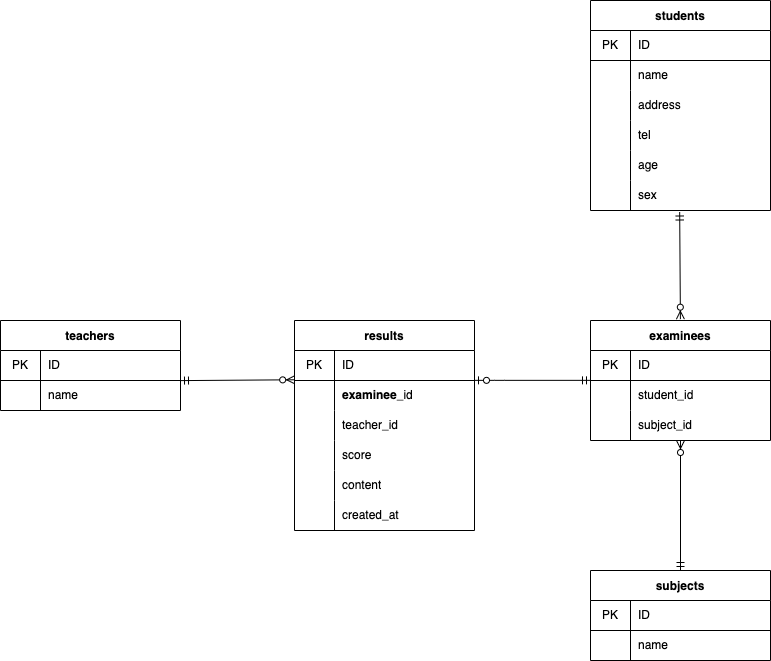

The diagram above was exported from draw.io. Its source (the exported page's mxGraphModel, read from the mxfile embedded in the PNG):
<mxGraphModel dx="210" dy="195" grid="1" gridSize="10" guides="1" tooltips="1" connect="1" arrows="1" fold="1" page="1" pageScale="1" pageWidth="827" pageHeight="1169" math="0" shadow="0">
  <root>
    <mxCell id="0" />
    <mxCell id="1" parent="0" />
    <mxCell id="43" value="students" style="shape=table;startSize=30;container=1;collapsible=0;childLayout=tableLayout;fixedRows=1;rowLines=0;fontStyle=1;align=center;pointerEvents=1;" parent="1" vertex="1">
      <mxGeometry x="620" y="190" width="180" height="210" as="geometry" />
    </mxCell>
    <mxCell id="44" value="" style="shape=partialRectangle;html=1;whiteSpace=wrap;collapsible=0;dropTarget=0;pointerEvents=1;fillColor=none;top=0;left=0;bottom=1;right=0;points=[[0,0.5],[1,0.5]];portConstraint=eastwest;" parent="43" vertex="1">
      <mxGeometry y="30" width="180" height="30" as="geometry" />
    </mxCell>
    <mxCell id="45" value="PK" style="shape=partialRectangle;html=1;whiteSpace=wrap;connectable=0;fillColor=none;top=0;left=0;bottom=0;right=0;overflow=hidden;pointerEvents=1;" parent="44" vertex="1">
      <mxGeometry width="40" height="30" as="geometry">
        <mxRectangle width="40" height="30" as="alternateBounds" />
      </mxGeometry>
    </mxCell>
    <mxCell id="46" value="ID" style="shape=partialRectangle;html=1;whiteSpace=wrap;connectable=0;fillColor=none;top=0;left=0;bottom=0;right=0;align=left;spacingLeft=6;overflow=hidden;pointerEvents=1;" parent="44" vertex="1">
      <mxGeometry x="40" width="140" height="30" as="geometry">
        <mxRectangle width="140" height="30" as="alternateBounds" />
      </mxGeometry>
    </mxCell>
    <mxCell id="47" value="" style="shape=partialRectangle;html=1;whiteSpace=wrap;collapsible=0;dropTarget=0;pointerEvents=1;fillColor=none;top=0;left=0;bottom=0;right=0;points=[[0,0.5],[1,0.5]];portConstraint=eastwest;" parent="43" vertex="1">
      <mxGeometry y="60" width="180" height="30" as="geometry" />
    </mxCell>
    <mxCell id="48" value="" style="shape=partialRectangle;html=1;whiteSpace=wrap;connectable=0;fillColor=none;top=0;left=0;bottom=0;right=0;overflow=hidden;pointerEvents=1;" parent="47" vertex="1">
      <mxGeometry width="40" height="30" as="geometry">
        <mxRectangle width="40" height="30" as="alternateBounds" />
      </mxGeometry>
    </mxCell>
    <mxCell id="49" value="name" style="shape=partialRectangle;html=1;whiteSpace=wrap;connectable=0;fillColor=none;top=0;left=0;bottom=0;right=0;align=left;spacingLeft=6;overflow=hidden;pointerEvents=1;" parent="47" vertex="1">
      <mxGeometry x="40" width="140" height="30" as="geometry">
        <mxRectangle width="140" height="30" as="alternateBounds" />
      </mxGeometry>
    </mxCell>
    <mxCell id="50" value="" style="shape=partialRectangle;html=1;whiteSpace=wrap;collapsible=0;dropTarget=0;pointerEvents=1;fillColor=none;top=0;left=0;bottom=0;right=0;points=[[0,0.5],[1,0.5]];portConstraint=eastwest;" parent="43" vertex="1">
      <mxGeometry y="90" width="180" height="30" as="geometry" />
    </mxCell>
    <mxCell id="51" value="" style="shape=partialRectangle;html=1;whiteSpace=wrap;connectable=0;fillColor=none;top=0;left=0;bottom=0;right=0;overflow=hidden;pointerEvents=1;" parent="50" vertex="1">
      <mxGeometry width="40" height="30" as="geometry">
        <mxRectangle width="40" height="30" as="alternateBounds" />
      </mxGeometry>
    </mxCell>
    <mxCell id="52" value="address" style="shape=partialRectangle;html=1;whiteSpace=wrap;connectable=0;fillColor=none;top=0;left=0;bottom=0;right=0;align=left;spacingLeft=6;overflow=hidden;pointerEvents=1;" parent="50" vertex="1">
      <mxGeometry x="40" width="140" height="30" as="geometry">
        <mxRectangle width="140" height="30" as="alternateBounds" />
      </mxGeometry>
    </mxCell>
    <mxCell id="126" style="shape=partialRectangle;html=1;whiteSpace=wrap;collapsible=0;dropTarget=0;pointerEvents=1;fillColor=none;top=0;left=0;bottom=0;right=0;points=[[0,0.5],[1,0.5]];portConstraint=eastwest;" parent="43" vertex="1">
      <mxGeometry y="120" width="180" height="30" as="geometry" />
    </mxCell>
    <mxCell id="127" style="shape=partialRectangle;html=1;whiteSpace=wrap;connectable=0;fillColor=none;top=0;left=0;bottom=0;right=0;overflow=hidden;pointerEvents=1;" parent="126" vertex="1">
      <mxGeometry width="40" height="30" as="geometry">
        <mxRectangle width="40" height="30" as="alternateBounds" />
      </mxGeometry>
    </mxCell>
    <mxCell id="128" value="tel" style="shape=partialRectangle;html=1;whiteSpace=wrap;connectable=0;fillColor=none;top=0;left=0;bottom=0;right=0;align=left;spacingLeft=6;overflow=hidden;pointerEvents=1;" parent="126" vertex="1">
      <mxGeometry x="40" width="140" height="30" as="geometry">
        <mxRectangle width="140" height="30" as="alternateBounds" />
      </mxGeometry>
    </mxCell>
    <mxCell id="129" style="shape=partialRectangle;html=1;whiteSpace=wrap;collapsible=0;dropTarget=0;pointerEvents=1;fillColor=none;top=0;left=0;bottom=0;right=0;points=[[0,0.5],[1,0.5]];portConstraint=eastwest;" parent="43" vertex="1">
      <mxGeometry y="150" width="180" height="30" as="geometry" />
    </mxCell>
    <mxCell id="130" style="shape=partialRectangle;html=1;whiteSpace=wrap;connectable=0;fillColor=none;top=0;left=0;bottom=0;right=0;overflow=hidden;pointerEvents=1;" parent="129" vertex="1">
      <mxGeometry width="40" height="30" as="geometry">
        <mxRectangle width="40" height="30" as="alternateBounds" />
      </mxGeometry>
    </mxCell>
    <mxCell id="131" value="age" style="shape=partialRectangle;html=1;whiteSpace=wrap;connectable=0;fillColor=none;top=0;left=0;bottom=0;right=0;align=left;spacingLeft=6;overflow=hidden;pointerEvents=1;" parent="129" vertex="1">
      <mxGeometry x="40" width="140" height="30" as="geometry">
        <mxRectangle width="140" height="30" as="alternateBounds" />
      </mxGeometry>
    </mxCell>
    <mxCell id="132" style="shape=partialRectangle;html=1;whiteSpace=wrap;collapsible=0;dropTarget=0;pointerEvents=1;fillColor=none;top=0;left=0;bottom=0;right=0;points=[[0,0.5],[1,0.5]];portConstraint=eastwest;" parent="43" vertex="1">
      <mxGeometry y="180" width="180" height="30" as="geometry" />
    </mxCell>
    <mxCell id="133" style="shape=partialRectangle;html=1;whiteSpace=wrap;connectable=0;fillColor=none;top=0;left=0;bottom=0;right=0;overflow=hidden;pointerEvents=1;" parent="132" vertex="1">
      <mxGeometry width="40" height="30" as="geometry">
        <mxRectangle width="40" height="30" as="alternateBounds" />
      </mxGeometry>
    </mxCell>
    <mxCell id="134" value="sex" style="shape=partialRectangle;html=1;whiteSpace=wrap;connectable=0;fillColor=none;top=0;left=0;bottom=0;right=0;align=left;spacingLeft=6;overflow=hidden;pointerEvents=1;" parent="132" vertex="1">
      <mxGeometry x="40" width="140" height="30" as="geometry">
        <mxRectangle width="140" height="30" as="alternateBounds" />
      </mxGeometry>
    </mxCell>
    <mxCell id="90" value="teachers" style="shape=table;startSize=30;container=1;collapsible=0;childLayout=tableLayout;fixedRows=1;rowLines=0;fontStyle=1;align=center;pointerEvents=1;" parent="1" vertex="1">
      <mxGeometry x="30" y="510" width="180" height="90" as="geometry" />
    </mxCell>
    <mxCell id="91" value="" style="shape=partialRectangle;html=1;whiteSpace=wrap;collapsible=0;dropTarget=0;pointerEvents=1;fillColor=none;top=0;left=0;bottom=1;right=0;points=[[0,0.5],[1,0.5]];portConstraint=eastwest;" parent="90" vertex="1">
      <mxGeometry y="30" width="180" height="30" as="geometry" />
    </mxCell>
    <mxCell id="92" value="PK" style="shape=partialRectangle;html=1;whiteSpace=wrap;connectable=0;fillColor=none;top=0;left=0;bottom=0;right=0;overflow=hidden;pointerEvents=1;" parent="91" vertex="1">
      <mxGeometry width="40" height="30" as="geometry">
        <mxRectangle width="40" height="30" as="alternateBounds" />
      </mxGeometry>
    </mxCell>
    <mxCell id="93" value="ID" style="shape=partialRectangle;html=1;whiteSpace=wrap;connectable=0;fillColor=none;top=0;left=0;bottom=0;right=0;align=left;spacingLeft=6;overflow=hidden;pointerEvents=1;" parent="91" vertex="1">
      <mxGeometry x="40" width="140" height="30" as="geometry">
        <mxRectangle width="140" height="30" as="alternateBounds" />
      </mxGeometry>
    </mxCell>
    <mxCell id="94" value="" style="shape=partialRectangle;html=1;whiteSpace=wrap;collapsible=0;dropTarget=0;pointerEvents=1;fillColor=none;top=0;left=0;bottom=0;right=0;points=[[0,0.5],[1,0.5]];portConstraint=eastwest;" parent="90" vertex="1">
      <mxGeometry y="60" width="180" height="30" as="geometry" />
    </mxCell>
    <mxCell id="95" value="" style="shape=partialRectangle;html=1;whiteSpace=wrap;connectable=0;fillColor=none;top=0;left=0;bottom=0;right=0;overflow=hidden;pointerEvents=1;" parent="94" vertex="1">
      <mxGeometry width="40" height="30" as="geometry">
        <mxRectangle width="40" height="30" as="alternateBounds" />
      </mxGeometry>
    </mxCell>
    <mxCell id="96" value="name" style="shape=partialRectangle;html=1;whiteSpace=wrap;connectable=0;fillColor=none;top=0;left=0;bottom=0;right=0;align=left;spacingLeft=6;overflow=hidden;pointerEvents=1;" parent="94" vertex="1">
      <mxGeometry x="40" width="140" height="30" as="geometry">
        <mxRectangle width="140" height="30" as="alternateBounds" />
      </mxGeometry>
    </mxCell>
    <mxCell id="138" value="subjects" style="shape=table;startSize=30;container=1;collapsible=0;childLayout=tableLayout;fixedRows=1;rowLines=0;fontStyle=1;align=center;pointerEvents=1;" parent="1" vertex="1">
      <mxGeometry x="620" y="760" width="180" height="90" as="geometry" />
    </mxCell>
    <mxCell id="139" value="" style="shape=partialRectangle;html=1;whiteSpace=wrap;collapsible=0;dropTarget=0;pointerEvents=1;fillColor=none;top=0;left=0;bottom=1;right=0;points=[[0,0.5],[1,0.5]];portConstraint=eastwest;" parent="138" vertex="1">
      <mxGeometry y="30" width="180" height="30" as="geometry" />
    </mxCell>
    <mxCell id="140" value="PK" style="shape=partialRectangle;html=1;whiteSpace=wrap;connectable=0;fillColor=none;top=0;left=0;bottom=0;right=0;overflow=hidden;pointerEvents=1;" parent="139" vertex="1">
      <mxGeometry width="40" height="30" as="geometry">
        <mxRectangle width="40" height="30" as="alternateBounds" />
      </mxGeometry>
    </mxCell>
    <mxCell id="141" value="ID" style="shape=partialRectangle;html=1;whiteSpace=wrap;connectable=0;fillColor=none;top=0;left=0;bottom=0;right=0;align=left;spacingLeft=6;overflow=hidden;pointerEvents=1;" parent="139" vertex="1">
      <mxGeometry x="40" width="140" height="30" as="geometry">
        <mxRectangle width="140" height="30" as="alternateBounds" />
      </mxGeometry>
    </mxCell>
    <mxCell id="142" value="" style="shape=partialRectangle;html=1;whiteSpace=wrap;collapsible=0;dropTarget=0;pointerEvents=1;fillColor=none;top=0;left=0;bottom=0;right=0;points=[[0,0.5],[1,0.5]];portConstraint=eastwest;" parent="138" vertex="1">
      <mxGeometry y="60" width="180" height="30" as="geometry" />
    </mxCell>
    <mxCell id="143" value="" style="shape=partialRectangle;html=1;whiteSpace=wrap;connectable=0;fillColor=none;top=0;left=0;bottom=0;right=0;overflow=hidden;pointerEvents=1;" parent="142" vertex="1">
      <mxGeometry width="40" height="30" as="geometry">
        <mxRectangle width="40" height="30" as="alternateBounds" />
      </mxGeometry>
    </mxCell>
    <mxCell id="144" value="name" style="shape=partialRectangle;html=1;whiteSpace=wrap;connectable=0;fillColor=none;top=0;left=0;bottom=0;right=0;align=left;spacingLeft=6;overflow=hidden;pointerEvents=1;" parent="142" vertex="1">
      <mxGeometry x="40" width="140" height="30" as="geometry">
        <mxRectangle width="140" height="30" as="alternateBounds" />
      </mxGeometry>
    </mxCell>
    <mxCell id="173" value="" style="fontSize=12;html=1;endArrow=ERzeroToMany;startArrow=ERmandOne;rounded=1;startSize=6;endSize=6;targetPerimeterSpacing=0;strokeColor=default;elbow=vertical;jumpStyle=none;entryX=0.555;entryY=-0.011;entryDx=0;entryDy=0;entryPerimeter=0;exitX=0.551;exitY=1.05;exitDx=0;exitDy=0;exitPerimeter=0;" parent="1" edge="1">
      <mxGeometry width="100" height="100" relative="1" as="geometry">
        <mxPoint x="709.1800000000001" y="401.5000000000001" as="sourcePoint" />
        <mxPoint x="709.8999999999999" y="508.6800000000002" as="targetPoint" />
      </mxGeometry>
    </mxCell>
    <mxCell id="177" value="examinees" style="shape=table;startSize=30;container=1;collapsible=0;childLayout=tableLayout;fixedRows=1;rowLines=0;fontStyle=1;align=center;pointerEvents=1;" parent="1" vertex="1">
      <mxGeometry x="620" y="510" width="180" height="120" as="geometry" />
    </mxCell>
    <mxCell id="178" value="" style="shape=partialRectangle;html=1;whiteSpace=wrap;collapsible=0;dropTarget=0;pointerEvents=1;fillColor=none;top=0;left=0;bottom=1;right=0;points=[[0,0.5],[1,0.5]];portConstraint=eastwest;" parent="177" vertex="1">
      <mxGeometry y="30" width="180" height="30" as="geometry" />
    </mxCell>
    <mxCell id="179" value="PK" style="shape=partialRectangle;html=1;whiteSpace=wrap;connectable=0;fillColor=none;top=0;left=0;bottom=0;right=0;overflow=hidden;pointerEvents=1;" parent="178" vertex="1">
      <mxGeometry width="40" height="30" as="geometry">
        <mxRectangle width="40" height="30" as="alternateBounds" />
      </mxGeometry>
    </mxCell>
    <mxCell id="180" value="ID" style="shape=partialRectangle;html=1;whiteSpace=wrap;connectable=0;fillColor=none;top=0;left=0;bottom=0;right=0;align=left;spacingLeft=6;overflow=hidden;pointerEvents=1;" parent="178" vertex="1">
      <mxGeometry x="40" width="140" height="30" as="geometry">
        <mxRectangle width="140" height="30" as="alternateBounds" />
      </mxGeometry>
    </mxCell>
    <mxCell id="181" value="" style="shape=partialRectangle;html=1;whiteSpace=wrap;collapsible=0;dropTarget=0;pointerEvents=1;fillColor=none;top=0;left=0;bottom=0;right=0;points=[[0,0.5],[1,0.5]];portConstraint=eastwest;" parent="177" vertex="1">
      <mxGeometry y="60" width="180" height="30" as="geometry" />
    </mxCell>
    <mxCell id="182" value="" style="shape=partialRectangle;html=1;whiteSpace=wrap;connectable=0;fillColor=none;top=0;left=0;bottom=0;right=0;overflow=hidden;pointerEvents=1;" parent="181" vertex="1">
      <mxGeometry width="40" height="30" as="geometry">
        <mxRectangle width="40" height="30" as="alternateBounds" />
      </mxGeometry>
    </mxCell>
    <mxCell id="183" value="student_id" style="shape=partialRectangle;html=1;whiteSpace=wrap;connectable=0;fillColor=none;top=0;left=0;bottom=0;right=0;align=left;spacingLeft=6;overflow=hidden;pointerEvents=1;" parent="181" vertex="1">
      <mxGeometry x="40" width="140" height="30" as="geometry">
        <mxRectangle width="140" height="30" as="alternateBounds" />
      </mxGeometry>
    </mxCell>
    <mxCell id="184" value="" style="shape=partialRectangle;html=1;whiteSpace=wrap;collapsible=0;dropTarget=0;pointerEvents=1;fillColor=none;top=0;left=0;bottom=0;right=0;points=[[0,0.5],[1,0.5]];portConstraint=eastwest;" parent="177" vertex="1">
      <mxGeometry y="90" width="180" height="30" as="geometry" />
    </mxCell>
    <mxCell id="185" value="" style="shape=partialRectangle;html=1;whiteSpace=wrap;connectable=0;fillColor=none;top=0;left=0;bottom=0;right=0;overflow=hidden;pointerEvents=1;" parent="184" vertex="1">
      <mxGeometry width="40" height="30" as="geometry">
        <mxRectangle width="40" height="30" as="alternateBounds" />
      </mxGeometry>
    </mxCell>
    <mxCell id="186" value="subject_id" style="shape=partialRectangle;html=1;whiteSpace=wrap;connectable=0;fillColor=none;top=0;left=0;bottom=0;right=0;align=left;spacingLeft=6;overflow=hidden;pointerEvents=1;" parent="184" vertex="1">
      <mxGeometry x="40" width="140" height="30" as="geometry">
        <mxRectangle width="140" height="30" as="alternateBounds" />
      </mxGeometry>
    </mxCell>
    <mxCell id="193" value="" style="fontSize=12;html=1;endArrow=ERzeroToMany;startArrow=ERmandOne;rounded=1;startSize=6;endSize=6;targetPerimeterSpacing=0;strokeColor=default;elbow=vertical;jumpStyle=none;exitX=0.5;exitY=0;exitDx=0;exitDy=0;" parent="1" source="138" target="184" edge="1">
      <mxGeometry width="100" height="100" relative="1" as="geometry">
        <mxPoint x="480.1" y="570" as="sourcePoint" />
        <mxPoint x="560" y="760" as="targetPoint" />
      </mxGeometry>
    </mxCell>
    <mxCell id="197" value="results" style="shape=table;startSize=30;container=1;collapsible=0;childLayout=tableLayout;fixedRows=1;rowLines=0;fontStyle=1;align=center;pointerEvents=1;" parent="1" vertex="1">
      <mxGeometry x="324" y="510" width="180" height="210" as="geometry" />
    </mxCell>
    <mxCell id="198" value="" style="shape=partialRectangle;html=1;whiteSpace=wrap;collapsible=0;dropTarget=0;pointerEvents=1;fillColor=none;top=0;left=0;bottom=1;right=0;points=[[0,0.5],[1,0.5]];portConstraint=eastwest;" parent="197" vertex="1">
      <mxGeometry y="30" width="180" height="30" as="geometry" />
    </mxCell>
    <mxCell id="199" value="PK" style="shape=partialRectangle;html=1;whiteSpace=wrap;connectable=0;fillColor=none;top=0;left=0;bottom=0;right=0;overflow=hidden;pointerEvents=1;" parent="198" vertex="1">
      <mxGeometry width="40" height="30" as="geometry">
        <mxRectangle width="40" height="30" as="alternateBounds" />
      </mxGeometry>
    </mxCell>
    <mxCell id="200" value="ID" style="shape=partialRectangle;html=1;whiteSpace=wrap;connectable=0;fillColor=none;top=0;left=0;bottom=0;right=0;align=left;spacingLeft=6;overflow=hidden;pointerEvents=1;" parent="198" vertex="1">
      <mxGeometry x="40" width="140" height="30" as="geometry">
        <mxRectangle width="140" height="30" as="alternateBounds" />
      </mxGeometry>
    </mxCell>
    <mxCell id="204" style="shape=partialRectangle;html=1;whiteSpace=wrap;collapsible=0;dropTarget=0;pointerEvents=1;fillColor=none;top=0;left=0;bottom=0;right=0;points=[[0,0.5],[1,0.5]];portConstraint=eastwest;" parent="197" vertex="1">
      <mxGeometry y="60" width="180" height="30" as="geometry" />
    </mxCell>
    <mxCell id="205" style="shape=partialRectangle;html=1;whiteSpace=wrap;connectable=0;fillColor=none;top=0;left=0;bottom=0;right=0;overflow=hidden;pointerEvents=1;" parent="204" vertex="1">
      <mxGeometry width="40" height="30" as="geometry">
        <mxRectangle width="40" height="30" as="alternateBounds" />
      </mxGeometry>
    </mxCell>
    <mxCell id="206" value="&lt;span style=&quot;font-weight: 700 ; text-align: center&quot;&gt;examinee&lt;/span&gt;&lt;span&gt;_id&lt;/span&gt;" style="shape=partialRectangle;html=1;whiteSpace=wrap;connectable=0;fillColor=none;top=0;left=0;bottom=0;right=0;align=left;spacingLeft=6;overflow=hidden;pointerEvents=1;" parent="204" vertex="1">
      <mxGeometry x="40" width="140" height="30" as="geometry">
        <mxRectangle width="140" height="30" as="alternateBounds" />
      </mxGeometry>
    </mxCell>
    <mxCell id="201" value="" style="shape=partialRectangle;html=1;whiteSpace=wrap;collapsible=0;dropTarget=0;pointerEvents=1;fillColor=none;top=0;left=0;bottom=0;right=0;points=[[0,0.5],[1,0.5]];portConstraint=eastwest;" parent="197" vertex="1">
      <mxGeometry y="90" width="180" height="30" as="geometry" />
    </mxCell>
    <mxCell id="202" value="" style="shape=partialRectangle;html=1;whiteSpace=wrap;connectable=0;fillColor=none;top=0;left=0;bottom=0;right=0;overflow=hidden;pointerEvents=1;" parent="201" vertex="1">
      <mxGeometry width="40" height="30" as="geometry">
        <mxRectangle width="40" height="30" as="alternateBounds" />
      </mxGeometry>
    </mxCell>
    <mxCell id="203" value="teacher_id" style="shape=partialRectangle;html=1;whiteSpace=wrap;connectable=0;fillColor=none;top=0;left=0;bottom=0;right=0;align=left;spacingLeft=6;overflow=hidden;pointerEvents=1;" parent="201" vertex="1">
      <mxGeometry x="40" width="140" height="30" as="geometry">
        <mxRectangle width="140" height="30" as="alternateBounds" />
      </mxGeometry>
    </mxCell>
    <mxCell id="225" style="shape=partialRectangle;html=1;whiteSpace=wrap;collapsible=0;dropTarget=0;pointerEvents=1;fillColor=none;top=0;left=0;bottom=0;right=0;points=[[0,0.5],[1,0.5]];portConstraint=eastwest;" parent="197" vertex="1">
      <mxGeometry y="120" width="180" height="30" as="geometry" />
    </mxCell>
    <mxCell id="226" style="shape=partialRectangle;html=1;whiteSpace=wrap;connectable=0;fillColor=none;top=0;left=0;bottom=0;right=0;overflow=hidden;pointerEvents=1;" parent="225" vertex="1">
      <mxGeometry width="40" height="30" as="geometry">
        <mxRectangle width="40" height="30" as="alternateBounds" />
      </mxGeometry>
    </mxCell>
    <mxCell id="227" value="score" style="shape=partialRectangle;html=1;whiteSpace=wrap;connectable=0;fillColor=none;top=0;left=0;bottom=0;right=0;align=left;spacingLeft=6;overflow=hidden;pointerEvents=1;" parent="225" vertex="1">
      <mxGeometry x="40" width="140" height="30" as="geometry">
        <mxRectangle width="140" height="30" as="alternateBounds" />
      </mxGeometry>
    </mxCell>
    <mxCell id="222" style="shape=partialRectangle;html=1;whiteSpace=wrap;collapsible=0;dropTarget=0;pointerEvents=1;fillColor=none;top=0;left=0;bottom=0;right=0;points=[[0,0.5],[1,0.5]];portConstraint=eastwest;" parent="197" vertex="1">
      <mxGeometry y="150" width="180" height="30" as="geometry" />
    </mxCell>
    <mxCell id="223" style="shape=partialRectangle;html=1;whiteSpace=wrap;connectable=0;fillColor=none;top=0;left=0;bottom=0;right=0;overflow=hidden;pointerEvents=1;" parent="222" vertex="1">
      <mxGeometry width="40" height="30" as="geometry">
        <mxRectangle width="40" height="30" as="alternateBounds" />
      </mxGeometry>
    </mxCell>
    <mxCell id="224" value="content" style="shape=partialRectangle;html=1;whiteSpace=wrap;connectable=0;fillColor=none;top=0;left=0;bottom=0;right=0;align=left;spacingLeft=6;overflow=hidden;pointerEvents=1;" parent="222" vertex="1">
      <mxGeometry x="40" width="140" height="30" as="geometry">
        <mxRectangle width="140" height="30" as="alternateBounds" />
      </mxGeometry>
    </mxCell>
    <mxCell id="219" style="shape=partialRectangle;html=1;whiteSpace=wrap;collapsible=0;dropTarget=0;pointerEvents=1;fillColor=none;top=0;left=0;bottom=0;right=0;points=[[0,0.5],[1,0.5]];portConstraint=eastwest;" parent="197" vertex="1">
      <mxGeometry y="180" width="180" height="30" as="geometry" />
    </mxCell>
    <mxCell id="220" style="shape=partialRectangle;html=1;whiteSpace=wrap;connectable=0;fillColor=none;top=0;left=0;bottom=0;right=0;overflow=hidden;pointerEvents=1;" parent="219" vertex="1">
      <mxGeometry width="40" height="30" as="geometry">
        <mxRectangle width="40" height="30" as="alternateBounds" />
      </mxGeometry>
    </mxCell>
    <mxCell id="221" value="&lt;span&gt;created_at&lt;/span&gt;" style="shape=partialRectangle;html=1;whiteSpace=wrap;connectable=0;fillColor=none;top=0;left=0;bottom=0;right=0;align=left;spacingLeft=6;overflow=hidden;pointerEvents=1;" parent="219" vertex="1">
      <mxGeometry x="40" width="140" height="30" as="geometry">
        <mxRectangle width="140" height="30" as="alternateBounds" />
      </mxGeometry>
    </mxCell>
    <mxCell id="229" value="" style="fontSize=12;html=1;endArrow=ERzeroToMany;startArrow=ERmandOne;rounded=1;startSize=6;endSize=6;targetPerimeterSpacing=0;strokeColor=default;elbow=vertical;jumpStyle=none;exitX=0.5;exitY=0;exitDx=0;exitDy=0;entryX=0.001;entryY=0.976;entryDx=0;entryDy=0;entryPerimeter=0;" edge="1" parent="1" target="198">
      <mxGeometry width="100" height="100" relative="1" as="geometry">
        <mxPoint x="209.99999999999977" y="570.1000000000003" as="sourcePoint" />
        <mxPoint x="320" y="570" as="targetPoint" />
      </mxGeometry>
    </mxCell>
    <mxCell id="230" value="" style="fontSize=12;html=1;endArrow=ERzeroToOne;startArrow=ERmandOne;exitX=0;exitY=0.995;exitDx=0;exitDy=0;exitPerimeter=0;" edge="1" parent="1" source="178">
      <mxGeometry width="100" height="100" relative="1" as="geometry">
        <mxPoint x="574" y="569.85" as="sourcePoint" />
        <mxPoint x="504" y="569.85" as="targetPoint" />
        <Array as="points">
          <mxPoint x="524" y="569.85" />
        </Array>
      </mxGeometry>
    </mxCell>
  </root>
</mxGraphModel>